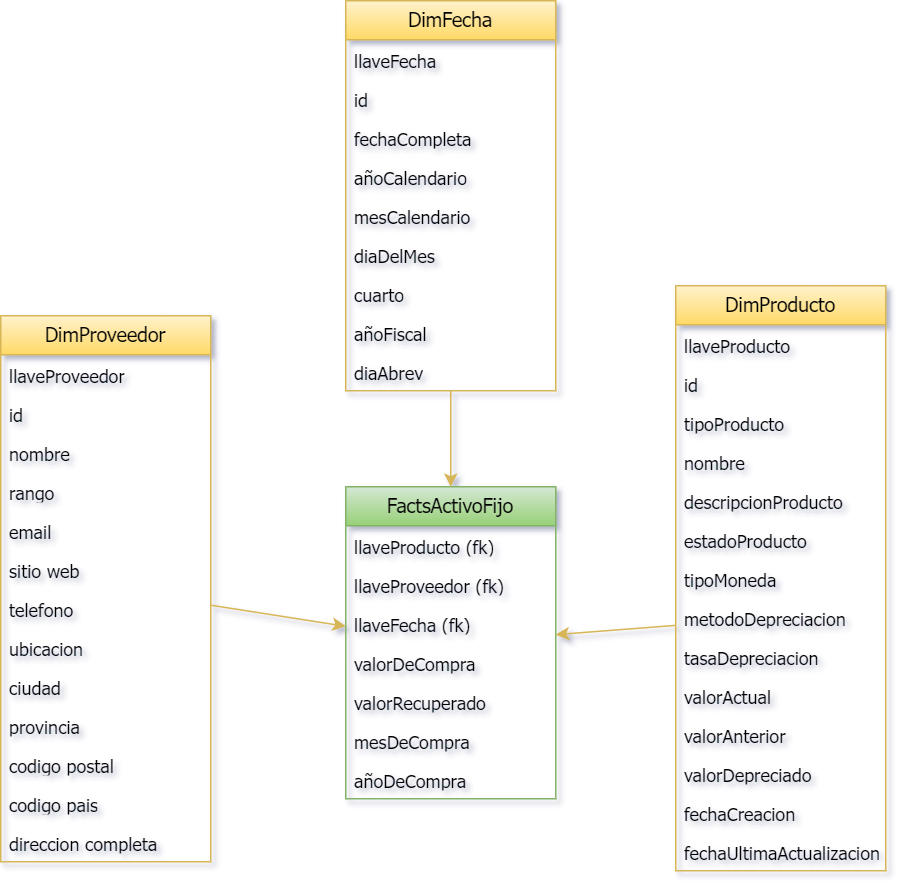

The diagram above was exported from draw.io. Its source (the exported page's mxGraphModel, read from the mxfile embedded in the PNG):
<mxGraphModel dx="793" dy="1677" grid="1" gridSize="10" guides="1" tooltips="1" connect="1" arrows="1" fold="1" page="1" pageScale="1" pageWidth="827" pageHeight="1169" math="0" shadow="0">
  <root>
    <mxCell id="WIyWlLk6GJQsqaUBKTNV-0" />
    <mxCell id="WIyWlLk6GJQsqaUBKTNV-1" parent="WIyWlLk6GJQsqaUBKTNV-0" />
    <mxCell id="qUpWs4ynY1oc73xu42mD-0" value="&lt;div style=&quot;font-size: 13px;&quot;&gt;&lt;span style=&quot;background-color: initial; font-size: 13px;&quot;&gt;FactsActivoFijo&lt;/span&gt;&lt;br style=&quot;font-size: 13px;&quot;&gt;&lt;/div&gt;" style="swimlane;fontStyle=0;childLayout=stackLayout;horizontal=1;startSize=26;fillColor=#d5e8d4;horizontalStack=0;resizeParent=1;resizeParentMax=0;resizeLast=0;collapsible=1;marginBottom=0;whiteSpace=wrap;html=1;gradientColor=#97d077;strokeColor=#82b366;fontSize=13;fontFamily=Tahoma;" parent="WIyWlLk6GJQsqaUBKTNV-1" vertex="1">
      <mxGeometry x="310" y="-626" width="140" height="208" as="geometry" />
    </mxCell>
    <mxCell id="qUpWs4ynY1oc73xu42mD-44" value="llaveProducto (fk&lt;span style=&quot;background-color: initial;&quot;&gt;)&lt;/span&gt;" style="text;strokeColor=none;fillColor=none;align=left;verticalAlign=top;spacingLeft=4;spacingRight=4;overflow=hidden;rotatable=0;points=[[0,0.5],[1,0.5]];portConstraint=eastwest;whiteSpace=wrap;html=1;fontFamily=Tahoma;" parent="qUpWs4ynY1oc73xu42mD-0" vertex="1">
      <mxGeometry y="26" width="140" height="26" as="geometry" />
    </mxCell>
    <mxCell id="qUpWs4ynY1oc73xu42mD-45" value="llaveProveedor (fk)" style="text;strokeColor=none;fillColor=none;align=left;verticalAlign=top;spacingLeft=4;spacingRight=4;overflow=hidden;rotatable=0;points=[[0,0.5],[1,0.5]];portConstraint=eastwest;whiteSpace=wrap;html=1;fontFamily=Tahoma;" parent="qUpWs4ynY1oc73xu42mD-0" vertex="1">
      <mxGeometry y="52" width="140" height="26" as="geometry" />
    </mxCell>
    <mxCell id="qUpWs4ynY1oc73xu42mD-46" value="llaveFecha (fk)" style="text;strokeColor=none;fillColor=none;align=left;verticalAlign=top;spacingLeft=4;spacingRight=4;overflow=hidden;rotatable=0;points=[[0,0.5],[1,0.5]];portConstraint=eastwest;whiteSpace=wrap;html=1;fontFamily=Tahoma;" parent="qUpWs4ynY1oc73xu42mD-0" vertex="1">
      <mxGeometry y="78" width="140" height="26" as="geometry" />
    </mxCell>
    <mxCell id="8L4muvU_TGthgxs9pZ8u-0" value="valorDeCompra" style="text;strokeColor=none;fillColor=none;align=left;verticalAlign=top;spacingLeft=4;spacingRight=4;overflow=hidden;rotatable=0;points=[[0,0.5],[1,0.5]];portConstraint=eastwest;whiteSpace=wrap;html=1;fontFamily=Tahoma;" parent="qUpWs4ynY1oc73xu42mD-0" vertex="1">
      <mxGeometry y="104" width="140" height="26" as="geometry" />
    </mxCell>
    <mxCell id="qUpWs4ynY1oc73xu42mD-54" value="valorRecuperado" style="text;strokeColor=none;fillColor=none;align=left;verticalAlign=top;spacingLeft=4;spacingRight=4;overflow=hidden;rotatable=0;points=[[0,0.5],[1,0.5]];portConstraint=eastwest;whiteSpace=wrap;html=1;fontFamily=Tahoma;" parent="qUpWs4ynY1oc73xu42mD-0" vertex="1">
      <mxGeometry y="130" width="140" height="26" as="geometry" />
    </mxCell>
    <mxCell id="RSRtR3hqr7nrmsUO6G4U-4" value="mesDeCompra" style="text;strokeColor=none;fillColor=none;align=left;verticalAlign=top;spacingLeft=4;spacingRight=4;overflow=hidden;rotatable=0;points=[[0,0.5],[1,0.5]];portConstraint=eastwest;whiteSpace=wrap;html=1;fontFamily=Tahoma;" parent="qUpWs4ynY1oc73xu42mD-0" vertex="1">
      <mxGeometry y="156" width="140" height="26" as="geometry" />
    </mxCell>
    <mxCell id="qUpWs4ynY1oc73xu42mD-1" value="añoDeCompra" style="text;strokeColor=none;fillColor=none;align=left;verticalAlign=top;spacingLeft=4;spacingRight=4;overflow=hidden;rotatable=0;points=[[0,0.5],[1,0.5]];portConstraint=eastwest;whiteSpace=wrap;html=1;fontFamily=Tahoma;" parent="qUpWs4ynY1oc73xu42mD-0" vertex="1">
      <mxGeometry y="182" width="140" height="26" as="geometry" />
    </mxCell>
    <mxCell id="qUpWs4ynY1oc73xu42mD-58" style="edgeStyle=orthogonalEdgeStyle;rounded=0;orthogonalLoop=1;jettySize=auto;html=1;fillColor=#fff2cc;gradientColor=#ffd966;strokeColor=#d6b656;fontFamily=Tahoma;" parent="WIyWlLk6GJQsqaUBKTNV-1" source="qUpWs4ynY1oc73xu42mD-4" target="qUpWs4ynY1oc73xu42mD-0" edge="1">
      <mxGeometry relative="1" as="geometry" />
    </mxCell>
    <mxCell id="qUpWs4ynY1oc73xu42mD-4" value="DimFecha" style="swimlane;fontStyle=0;childLayout=stackLayout;horizontal=1;startSize=26;fillColor=#fff2cc;horizontalStack=0;resizeParent=1;resizeParentMax=0;resizeLast=0;collapsible=1;marginBottom=0;whiteSpace=wrap;html=1;gradientColor=#ffd966;strokeColor=#d6b656;fontSize=13;fontFamily=Tahoma;" parent="WIyWlLk6GJQsqaUBKTNV-1" vertex="1">
      <mxGeometry x="310" y="-950" width="140" height="260" as="geometry" />
    </mxCell>
    <mxCell id="qUpWs4ynY1oc73xu42mD-5" value="llaveFecha" style="text;strokeColor=none;fillColor=none;align=left;verticalAlign=top;spacingLeft=4;spacingRight=4;overflow=hidden;rotatable=0;points=[[0,0.5],[1,0.5]];portConstraint=eastwest;whiteSpace=wrap;html=1;fontFamily=Tahoma;" parent="qUpWs4ynY1oc73xu42mD-4" vertex="1">
      <mxGeometry y="26" width="140" height="26" as="geometry" />
    </mxCell>
    <mxCell id="Sn1RfIN3Pj_fPz8iYdiz-3" value="id" style="text;strokeColor=none;fillColor=none;align=left;verticalAlign=top;spacingLeft=4;spacingRight=4;overflow=hidden;rotatable=0;points=[[0,0.5],[1,0.5]];portConstraint=eastwest;whiteSpace=wrap;html=1;fontFamily=Tahoma;" parent="qUpWs4ynY1oc73xu42mD-4" vertex="1">
      <mxGeometry y="52" width="140" height="26" as="geometry" />
    </mxCell>
    <mxCell id="qUpWs4ynY1oc73xu42mD-25" value="fechaCompleta" style="text;strokeColor=none;fillColor=none;align=left;verticalAlign=top;spacingLeft=4;spacingRight=4;overflow=hidden;rotatable=0;points=[[0,0.5],[1,0.5]];portConstraint=eastwest;whiteSpace=wrap;html=1;fontFamily=Tahoma;" parent="qUpWs4ynY1oc73xu42mD-4" vertex="1">
      <mxGeometry y="78" width="140" height="26" as="geometry" />
    </mxCell>
    <mxCell id="qUpWs4ynY1oc73xu42mD-31" value="añoCalendario" style="text;strokeColor=none;fillColor=none;align=left;verticalAlign=top;spacingLeft=4;spacingRight=4;overflow=hidden;rotatable=0;points=[[0,0.5],[1,0.5]];portConstraint=eastwest;whiteSpace=wrap;html=1;fontFamily=Tahoma;" parent="qUpWs4ynY1oc73xu42mD-4" vertex="1">
      <mxGeometry y="104" width="140" height="26" as="geometry" />
    </mxCell>
    <mxCell id="qUpWs4ynY1oc73xu42mD-32" value="mesCalendario" style="text;strokeColor=none;fillColor=none;align=left;verticalAlign=top;spacingLeft=4;spacingRight=4;overflow=hidden;rotatable=0;points=[[0,0.5],[1,0.5]];portConstraint=eastwest;whiteSpace=wrap;html=1;fontFamily=Tahoma;" parent="qUpWs4ynY1oc73xu42mD-4" vertex="1">
      <mxGeometry y="130" width="140" height="26" as="geometry" />
    </mxCell>
    <mxCell id="RSRtR3hqr7nrmsUO6G4U-3" value="diaDelMes" style="text;strokeColor=none;fillColor=none;align=left;verticalAlign=top;spacingLeft=4;spacingRight=4;overflow=hidden;rotatable=0;points=[[0,0.5],[1,0.5]];portConstraint=eastwest;whiteSpace=wrap;html=1;fontFamily=Tahoma;" parent="qUpWs4ynY1oc73xu42mD-4" vertex="1">
      <mxGeometry y="156" width="140" height="26" as="geometry" />
    </mxCell>
    <mxCell id="RSRtR3hqr7nrmsUO6G4U-2" value="cuarto" style="text;strokeColor=none;fillColor=none;align=left;verticalAlign=top;spacingLeft=4;spacingRight=4;overflow=hidden;rotatable=0;points=[[0,0.5],[1,0.5]];portConstraint=eastwest;whiteSpace=wrap;html=1;fontFamily=Tahoma;" parent="qUpWs4ynY1oc73xu42mD-4" vertex="1">
      <mxGeometry y="182" width="140" height="26" as="geometry" />
    </mxCell>
    <mxCell id="qUpWs4ynY1oc73xu42mD-33" value="añoFiscal" style="text;strokeColor=none;fillColor=none;align=left;verticalAlign=top;spacingLeft=4;spacingRight=4;overflow=hidden;rotatable=0;points=[[0,0.5],[1,0.5]];portConstraint=eastwest;whiteSpace=wrap;html=1;fontFamily=Tahoma;" parent="qUpWs4ynY1oc73xu42mD-4" vertex="1">
      <mxGeometry y="208" width="140" height="26" as="geometry" />
    </mxCell>
    <mxCell id="RSRtR3hqr7nrmsUO6G4U-0" value="diaAbrev" style="text;strokeColor=none;fillColor=none;align=left;verticalAlign=top;spacingLeft=4;spacingRight=4;overflow=hidden;rotatable=0;points=[[0,0.5],[1,0.5]];portConstraint=eastwest;whiteSpace=wrap;html=1;fontFamily=Tahoma;" parent="qUpWs4ynY1oc73xu42mD-4" vertex="1">
      <mxGeometry y="234" width="140" height="26" as="geometry" />
    </mxCell>
    <mxCell id="qUpWs4ynY1oc73xu42mD-16" value="DimProducto" style="swimlane;fontStyle=0;childLayout=stackLayout;horizontal=1;startSize=26;fillColor=#fff2cc;horizontalStack=0;resizeParent=1;resizeParentMax=0;resizeLast=0;collapsible=1;marginBottom=0;whiteSpace=wrap;html=1;gradientColor=#ffd966;strokeColor=#d6b656;fontSize=13;fontFamily=Tahoma;" parent="WIyWlLk6GJQsqaUBKTNV-1" vertex="1">
      <mxGeometry x="530" y="-760" width="140" height="390" as="geometry" />
    </mxCell>
    <mxCell id="qUpWs4ynY1oc73xu42mD-17" value="llaveProducto" style="text;strokeColor=none;fillColor=none;align=left;verticalAlign=top;spacingLeft=4;spacingRight=4;overflow=hidden;rotatable=0;points=[[0,0.5],[1,0.5]];portConstraint=eastwest;whiteSpace=wrap;html=1;fontFamily=Tahoma;" parent="qUpWs4ynY1oc73xu42mD-16" vertex="1">
      <mxGeometry y="26" width="140" height="26" as="geometry" />
    </mxCell>
    <mxCell id="Sn1RfIN3Pj_fPz8iYdiz-2" value="id" style="text;strokeColor=none;fillColor=none;align=left;verticalAlign=top;spacingLeft=4;spacingRight=4;overflow=hidden;rotatable=0;points=[[0,0.5],[1,0.5]];portConstraint=eastwest;whiteSpace=wrap;html=1;fontFamily=Tahoma;" parent="qUpWs4ynY1oc73xu42mD-16" vertex="1">
      <mxGeometry y="52" width="140" height="26" as="geometry" />
    </mxCell>
    <mxCell id="qUpWs4ynY1oc73xu42mD-18" value="tipoProducto" style="text;strokeColor=none;fillColor=none;align=left;verticalAlign=top;spacingLeft=4;spacingRight=4;overflow=hidden;rotatable=0;points=[[0,0.5],[1,0.5]];portConstraint=eastwest;whiteSpace=wrap;html=1;fontFamily=Tahoma;" parent="qUpWs4ynY1oc73xu42mD-16" vertex="1">
      <mxGeometry y="78" width="140" height="26" as="geometry" />
    </mxCell>
    <mxCell id="Sn1RfIN3Pj_fPz8iYdiz-0" value="nombre" style="text;strokeColor=none;fillColor=none;align=left;verticalAlign=top;spacingLeft=4;spacingRight=4;overflow=hidden;rotatable=0;points=[[0,0.5],[1,0.5]];portConstraint=eastwest;whiteSpace=wrap;html=1;fontFamily=Tahoma;" parent="qUpWs4ynY1oc73xu42mD-16" vertex="1">
      <mxGeometry y="104" width="140" height="26" as="geometry" />
    </mxCell>
    <mxCell id="qUpWs4ynY1oc73xu42mD-19" value="descripcionProducto" style="text;strokeColor=none;fillColor=none;align=left;verticalAlign=top;spacingLeft=4;spacingRight=4;overflow=hidden;rotatable=0;points=[[0,0.5],[1,0.5]];portConstraint=eastwest;whiteSpace=wrap;html=1;fontFamily=Tahoma;" parent="qUpWs4ynY1oc73xu42mD-16" vertex="1">
      <mxGeometry y="130" width="140" height="26" as="geometry" />
    </mxCell>
    <mxCell id="u1ikVvwEm2pKXRghXWWT-1" value="estadoProducto" style="text;strokeColor=none;fillColor=none;align=left;verticalAlign=top;spacingLeft=4;spacingRight=4;overflow=hidden;rotatable=0;points=[[0,0.5],[1,0.5]];portConstraint=eastwest;whiteSpace=wrap;html=1;fontFamily=Tahoma;" parent="qUpWs4ynY1oc73xu42mD-16" vertex="1">
      <mxGeometry y="156" width="140" height="26" as="geometry" />
    </mxCell>
    <mxCell id="u1ikVvwEm2pKXRghXWWT-3" value="tipoMoneda" style="text;strokeColor=none;fillColor=none;align=left;verticalAlign=top;spacingLeft=4;spacingRight=4;overflow=hidden;rotatable=0;points=[[0,0.5],[1,0.5]];portConstraint=eastwest;whiteSpace=wrap;html=1;fontFamily=Tahoma;" parent="qUpWs4ynY1oc73xu42mD-16" vertex="1">
      <mxGeometry y="182" width="140" height="26" as="geometry" />
    </mxCell>
    <mxCell id="u1ikVvwEm2pKXRghXWWT-4" value="metodoDeprecia&lt;span style=&quot;background-color: initial;&quot;&gt;cion&lt;/span&gt;" style="text;strokeColor=none;fillColor=none;align=left;verticalAlign=top;spacingLeft=4;spacingRight=4;overflow=hidden;rotatable=0;points=[[0,0.5],[1,0.5]];portConstraint=eastwest;whiteSpace=wrap;html=1;fontFamily=Tahoma;" parent="qUpWs4ynY1oc73xu42mD-16" vertex="1">
      <mxGeometry y="208" width="140" height="26" as="geometry" />
    </mxCell>
    <mxCell id="qUpWs4ynY1oc73xu42mD-23" value="tasaDepreciacion" style="text;strokeColor=none;fillColor=none;align=left;verticalAlign=top;spacingLeft=4;spacingRight=4;overflow=hidden;rotatable=0;points=[[0,0.5],[1,0.5]];portConstraint=eastwest;whiteSpace=wrap;html=1;fontFamily=Tahoma;" parent="qUpWs4ynY1oc73xu42mD-16" vertex="1">
      <mxGeometry y="234" width="140" height="26" as="geometry" />
    </mxCell>
    <mxCell id="u1ikVvwEm2pKXRghXWWT-2" value="valorActual" style="text;strokeColor=none;fillColor=none;align=left;verticalAlign=top;spacingLeft=4;spacingRight=4;overflow=hidden;rotatable=0;points=[[0,0.5],[1,0.5]];portConstraint=eastwest;whiteSpace=wrap;html=1;fontFamily=Tahoma;" parent="qUpWs4ynY1oc73xu42mD-16" vertex="1">
      <mxGeometry y="260" width="140" height="26" as="geometry" />
    </mxCell>
    <mxCell id="u1ikVvwEm2pKXRghXWWT-5" value="valorAnterior" style="text;strokeColor=none;fillColor=none;align=left;verticalAlign=top;spacingLeft=4;spacingRight=4;overflow=hidden;rotatable=0;points=[[0,0.5],[1,0.5]];portConstraint=eastwest;whiteSpace=wrap;html=1;fontFamily=Tahoma;" parent="qUpWs4ynY1oc73xu42mD-16" vertex="1">
      <mxGeometry y="286" width="140" height="26" as="geometry" />
    </mxCell>
    <mxCell id="u1ikVvwEm2pKXRghXWWT-6" value="valorDepreciado" style="text;strokeColor=none;fillColor=none;align=left;verticalAlign=top;spacingLeft=4;spacingRight=4;overflow=hidden;rotatable=0;points=[[0,0.5],[1,0.5]];portConstraint=eastwest;whiteSpace=wrap;html=1;fontFamily=Tahoma;" parent="qUpWs4ynY1oc73xu42mD-16" vertex="1">
      <mxGeometry y="312" width="140" height="26" as="geometry" />
    </mxCell>
    <mxCell id="u1ikVvwEm2pKXRghXWWT-7" value="fechaCreacion" style="text;strokeColor=none;fillColor=none;align=left;verticalAlign=top;spacingLeft=4;spacingRight=4;overflow=hidden;rotatable=0;points=[[0,0.5],[1,0.5]];portConstraint=eastwest;whiteSpace=wrap;html=1;fontFamily=Tahoma;" parent="qUpWs4ynY1oc73xu42mD-16" vertex="1">
      <mxGeometry y="338" width="140" height="26" as="geometry" />
    </mxCell>
    <mxCell id="u1ikVvwEm2pKXRghXWWT-8" value="fechaUltimaActualizacion" style="text;strokeColor=none;fillColor=none;align=left;verticalAlign=top;spacingLeft=4;spacingRight=4;overflow=hidden;rotatable=0;points=[[0,0.5],[1,0.5]];portConstraint=eastwest;whiteSpace=wrap;html=1;fontFamily=Tahoma;" parent="qUpWs4ynY1oc73xu42mD-16" vertex="1">
      <mxGeometry y="364" width="140" height="26" as="geometry" />
    </mxCell>
    <mxCell id="Sn1RfIN3Pj_fPz8iYdiz-8" style="rounded=0;orthogonalLoop=1;jettySize=auto;html=1;fillColor=#fff2cc;gradientColor=#ffd966;strokeColor=#d6b656;fontFamily=Tahoma;" parent="WIyWlLk6GJQsqaUBKTNV-1" source="qUpWs4ynY1oc73xu42mD-26" target="qUpWs4ynY1oc73xu42mD-0" edge="1">
      <mxGeometry relative="1" as="geometry" />
    </mxCell>
    <mxCell id="qUpWs4ynY1oc73xu42mD-26" value="DimProveedor" style="swimlane;fontStyle=0;childLayout=stackLayout;horizontal=1;startSize=26;fillColor=#fff2cc;horizontalStack=0;resizeParent=1;resizeParentMax=0;resizeLast=0;collapsible=1;marginBottom=0;whiteSpace=wrap;html=1;gradientColor=#ffd966;strokeColor=#d6b656;fontSize=13;fontFamily=Tahoma;" parent="WIyWlLk6GJQsqaUBKTNV-1" vertex="1">
      <mxGeometry x="80" y="-740" width="140" height="364" as="geometry" />
    </mxCell>
    <mxCell id="qUpWs4ynY1oc73xu42mD-27" value="llaveProveedor" style="text;strokeColor=none;fillColor=none;align=left;verticalAlign=top;spacingLeft=4;spacingRight=4;overflow=hidden;rotatable=0;points=[[0,0.5],[1,0.5]];portConstraint=eastwest;whiteSpace=wrap;html=1;fontFamily=Tahoma;" parent="qUpWs4ynY1oc73xu42mD-26" vertex="1">
      <mxGeometry y="26" width="140" height="26" as="geometry" />
    </mxCell>
    <mxCell id="Sn1RfIN3Pj_fPz8iYdiz-4" value="id" style="text;strokeColor=none;fillColor=none;align=left;verticalAlign=top;spacingLeft=4;spacingRight=4;overflow=hidden;rotatable=0;points=[[0,0.5],[1,0.5]];portConstraint=eastwest;whiteSpace=wrap;html=1;fontFamily=Tahoma;" parent="qUpWs4ynY1oc73xu42mD-26" vertex="1">
      <mxGeometry y="52" width="140" height="26" as="geometry" />
    </mxCell>
    <mxCell id="qUpWs4ynY1oc73xu42mD-28" value="nombre" style="text;strokeColor=none;fillColor=none;align=left;verticalAlign=top;spacingLeft=4;spacingRight=4;overflow=hidden;rotatable=0;points=[[0,0.5],[1,0.5]];portConstraint=eastwest;whiteSpace=wrap;html=1;fontFamily=Tahoma;" parent="qUpWs4ynY1oc73xu42mD-26" vertex="1">
      <mxGeometry y="78" width="140" height="26" as="geometry" />
    </mxCell>
    <mxCell id="qUpWs4ynY1oc73xu42mD-29" value="rango" style="text;strokeColor=none;fillColor=none;align=left;verticalAlign=top;spacingLeft=4;spacingRight=4;overflow=hidden;rotatable=0;points=[[0,0.5],[1,0.5]];portConstraint=eastwest;whiteSpace=wrap;html=1;fontFamily=Tahoma;" parent="qUpWs4ynY1oc73xu42mD-26" vertex="1">
      <mxGeometry y="104" width="140" height="26" as="geometry" />
    </mxCell>
    <mxCell id="qUpWs4ynY1oc73xu42mD-55" value="email" style="text;strokeColor=none;fillColor=none;align=left;verticalAlign=top;spacingLeft=4;spacingRight=4;overflow=hidden;rotatable=0;points=[[0,0.5],[1,0.5]];portConstraint=eastwest;whiteSpace=wrap;html=1;fontFamily=Tahoma;" parent="qUpWs4ynY1oc73xu42mD-26" vertex="1">
      <mxGeometry y="130" width="140" height="26" as="geometry" />
    </mxCell>
    <mxCell id="u1ikVvwEm2pKXRghXWWT-18" value="sitio web" style="text;strokeColor=none;fillColor=none;align=left;verticalAlign=top;spacingLeft=4;spacingRight=4;overflow=hidden;rotatable=0;points=[[0,0.5],[1,0.5]];portConstraint=eastwest;whiteSpace=wrap;html=1;fontFamily=Tahoma;" parent="qUpWs4ynY1oc73xu42mD-26" vertex="1">
      <mxGeometry y="156" width="140" height="26" as="geometry" />
    </mxCell>
    <mxCell id="u1ikVvwEm2pKXRghXWWT-11" value="telefono" style="text;strokeColor=none;fillColor=none;align=left;verticalAlign=top;spacingLeft=4;spacingRight=4;overflow=hidden;rotatable=0;points=[[0,0.5],[1,0.5]];portConstraint=eastwest;whiteSpace=wrap;html=1;fontFamily=Tahoma;" parent="qUpWs4ynY1oc73xu42mD-26" vertex="1">
      <mxGeometry y="182" width="140" height="26" as="geometry" />
    </mxCell>
    <mxCell id="u1ikVvwEm2pKXRghXWWT-12" value="ubicacion" style="text;strokeColor=none;fillColor=none;align=left;verticalAlign=top;spacingLeft=4;spacingRight=4;overflow=hidden;rotatable=0;points=[[0,0.5],[1,0.5]];portConstraint=eastwest;whiteSpace=wrap;html=1;fontFamily=Tahoma;" parent="qUpWs4ynY1oc73xu42mD-26" vertex="1">
      <mxGeometry y="208" width="140" height="26" as="geometry" />
    </mxCell>
    <mxCell id="u1ikVvwEm2pKXRghXWWT-13" value="ciudad" style="text;strokeColor=none;fillColor=none;align=left;verticalAlign=top;spacingLeft=4;spacingRight=4;overflow=hidden;rotatable=0;points=[[0,0.5],[1,0.5]];portConstraint=eastwest;whiteSpace=wrap;html=1;fontFamily=Tahoma;" parent="qUpWs4ynY1oc73xu42mD-26" vertex="1">
      <mxGeometry y="234" width="140" height="26" as="geometry" />
    </mxCell>
    <mxCell id="u1ikVvwEm2pKXRghXWWT-14" value="provincia" style="text;strokeColor=none;fillColor=none;align=left;verticalAlign=top;spacingLeft=4;spacingRight=4;overflow=hidden;rotatable=0;points=[[0,0.5],[1,0.5]];portConstraint=eastwest;whiteSpace=wrap;html=1;fontFamily=Tahoma;" parent="qUpWs4ynY1oc73xu42mD-26" vertex="1">
      <mxGeometry y="260" width="140" height="26" as="geometry" />
    </mxCell>
    <mxCell id="u1ikVvwEm2pKXRghXWWT-15" value="codigo postal" style="text;strokeColor=none;fillColor=none;align=left;verticalAlign=top;spacingLeft=4;spacingRight=4;overflow=hidden;rotatable=0;points=[[0,0.5],[1,0.5]];portConstraint=eastwest;whiteSpace=wrap;html=1;fontFamily=Tahoma;" parent="qUpWs4ynY1oc73xu42mD-26" vertex="1">
      <mxGeometry y="286" width="140" height="26" as="geometry" />
    </mxCell>
    <mxCell id="u1ikVvwEm2pKXRghXWWT-16" value="codigo pais" style="text;strokeColor=none;fillColor=none;align=left;verticalAlign=top;spacingLeft=4;spacingRight=4;overflow=hidden;rotatable=0;points=[[0,0.5],[1,0.5]];portConstraint=eastwest;whiteSpace=wrap;html=1;fontFamily=Tahoma;" parent="qUpWs4ynY1oc73xu42mD-26" vertex="1">
      <mxGeometry y="312" width="140" height="26" as="geometry" />
    </mxCell>
    <mxCell id="u1ikVvwEm2pKXRghXWWT-17" value="direccion completa" style="text;strokeColor=none;fillColor=none;align=left;verticalAlign=top;spacingLeft=4;spacingRight=4;overflow=hidden;rotatable=0;points=[[0,0.5],[1,0.5]];portConstraint=eastwest;whiteSpace=wrap;html=1;fontFamily=Tahoma;" parent="qUpWs4ynY1oc73xu42mD-26" vertex="1">
      <mxGeometry y="338" width="140" height="26" as="geometry" />
    </mxCell>
    <mxCell id="u1ikVvwEm2pKXRghXWWT-10" style="rounded=0;orthogonalLoop=1;jettySize=auto;html=1;fillColor=#fff2cc;gradientColor=#ffd966;strokeColor=#d6b656;fontFamily=Tahoma;" parent="WIyWlLk6GJQsqaUBKTNV-1" source="u1ikVvwEm2pKXRghXWWT-4" target="qUpWs4ynY1oc73xu42mD-0" edge="1">
      <mxGeometry relative="1" as="geometry" />
    </mxCell>
  </root>
</mxGraphModel>